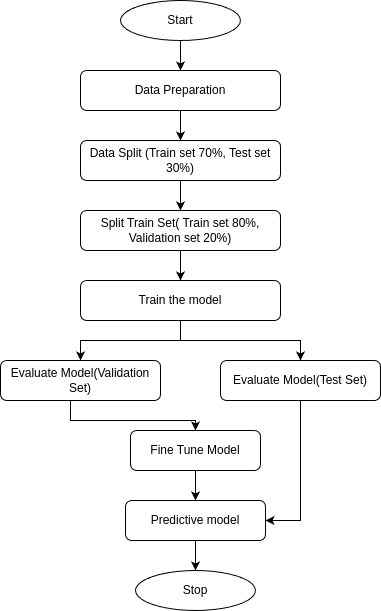

The diagram above was exported from draw.io. Its source (the exported page's mxGraphModel, read from the mxfile embedded in the PNG):
<mxGraphModel dx="1389" dy="794" grid="1" gridSize="10" guides="1" tooltips="1" connect="1" arrows="1" fold="1" page="1" pageScale="1" pageWidth="850" pageHeight="1100" math="0" shadow="0">
  <root>
    <mxCell id="0" />
    <mxCell id="1" parent="0" />
    <mxCell id="DI6WcoJN8zbYdrrMfDQh-7" style="edgeStyle=orthogonalEdgeStyle;rounded=0;orthogonalLoop=1;jettySize=auto;html=1;" parent="1" source="DI6WcoJN8zbYdrrMfDQh-1" target="DI6WcoJN8zbYdrrMfDQh-2" edge="1">
      <mxGeometry relative="1" as="geometry" />
    </mxCell>
    <mxCell id="DI6WcoJN8zbYdrrMfDQh-1" value="Start" style="ellipse;whiteSpace=wrap;html=1;fontStyle=0" parent="1" vertex="1">
      <mxGeometry x="320" y="190" width="120" height="40" as="geometry" />
    </mxCell>
    <mxCell id="DI6WcoJN8zbYdrrMfDQh-8" style="edgeStyle=orthogonalEdgeStyle;rounded=0;orthogonalLoop=1;jettySize=auto;html=1;entryX=0.5;entryY=0;entryDx=0;entryDy=0;" parent="1" source="DI6WcoJN8zbYdrrMfDQh-2" target="DI6WcoJN8zbYdrrMfDQh-3" edge="1">
      <mxGeometry relative="1" as="geometry" />
    </mxCell>
    <mxCell id="DI6WcoJN8zbYdrrMfDQh-2" value="Data Preparation" style="rounded=1;whiteSpace=wrap;html=1;fontStyle=0" parent="1" vertex="1">
      <mxGeometry x="280" y="260" width="200" height="40" as="geometry" />
    </mxCell>
    <mxCell id="DI6WcoJN8zbYdrrMfDQh-10" style="edgeStyle=orthogonalEdgeStyle;rounded=0;orthogonalLoop=1;jettySize=auto;html=1;entryX=0.5;entryY=0;entryDx=0;entryDy=0;" parent="1" source="DI6WcoJN8zbYdrrMfDQh-3" target="DI6WcoJN8zbYdrrMfDQh-4" edge="1">
      <mxGeometry relative="1" as="geometry" />
    </mxCell>
    <mxCell id="DI6WcoJN8zbYdrrMfDQh-3" value="Data Split (Train set 70%, Test set 30%)" style="rounded=1;whiteSpace=wrap;html=1;fontStyle=0" parent="1" vertex="1">
      <mxGeometry x="280" y="330" width="200" height="40" as="geometry" />
    </mxCell>
    <mxCell id="DI6WcoJN8zbYdrrMfDQh-12" style="edgeStyle=orthogonalEdgeStyle;rounded=0;orthogonalLoop=1;jettySize=auto;html=1;entryX=0.5;entryY=0;entryDx=0;entryDy=0;" parent="1" source="DI6WcoJN8zbYdrrMfDQh-4" target="DI6WcoJN8zbYdrrMfDQh-11" edge="1">
      <mxGeometry relative="1" as="geometry" />
    </mxCell>
    <mxCell id="DI6WcoJN8zbYdrrMfDQh-4" value="Split Train Set( Train set 80%, Validation set 20%)" style="rounded=1;whiteSpace=wrap;html=1;fontStyle=0" parent="1" vertex="1">
      <mxGeometry x="280" y="400" width="200" height="40" as="geometry" />
    </mxCell>
    <mxCell id="DI6WcoJN8zbYdrrMfDQh-19" value="" style="edgeStyle=orthogonalEdgeStyle;rounded=0;orthogonalLoop=1;jettySize=auto;html=1;" parent="1" source="DI6WcoJN8zbYdrrMfDQh-11" target="DI6WcoJN8zbYdrrMfDQh-14" edge="1">
      <mxGeometry relative="1" as="geometry" />
    </mxCell>
    <mxCell id="DI6WcoJN8zbYdrrMfDQh-20" style="edgeStyle=orthogonalEdgeStyle;rounded=0;orthogonalLoop=1;jettySize=auto;html=1;entryX=0.5;entryY=0;entryDx=0;entryDy=0;" parent="1" source="DI6WcoJN8zbYdrrMfDQh-11" target="DI6WcoJN8zbYdrrMfDQh-13" edge="1">
      <mxGeometry relative="1" as="geometry" />
    </mxCell>
    <mxCell id="DI6WcoJN8zbYdrrMfDQh-11" value="Train the model" style="rounded=1;whiteSpace=wrap;html=1;fontStyle=0" parent="1" vertex="1">
      <mxGeometry x="280" y="470" width="200" height="40" as="geometry" />
    </mxCell>
    <mxCell id="DI6WcoJN8zbYdrrMfDQh-27" style="edgeStyle=orthogonalEdgeStyle;rounded=0;orthogonalLoop=1;jettySize=auto;html=1;entryX=0.5;entryY=0;entryDx=0;entryDy=0;" parent="1" source="DI6WcoJN8zbYdrrMfDQh-13" target="DI6WcoJN8zbYdrrMfDQh-16" edge="1">
      <mxGeometry relative="1" as="geometry">
        <Array as="points">
          <mxPoint x="270" y="610" />
        </Array>
      </mxGeometry>
    </mxCell>
    <mxCell id="DI6WcoJN8zbYdrrMfDQh-13" value="Evaluate Model(Validation Set)" style="rounded=1;whiteSpace=wrap;html=1;fontStyle=0" parent="1" vertex="1">
      <mxGeometry x="200" y="550" width="160" height="40" as="geometry" />
    </mxCell>
    <mxCell id="DI6WcoJN8zbYdrrMfDQh-22" style="edgeStyle=orthogonalEdgeStyle;rounded=0;orthogonalLoop=1;jettySize=auto;html=1;" parent="1" source="DI6WcoJN8zbYdrrMfDQh-14" target="DI6WcoJN8zbYdrrMfDQh-17" edge="1">
      <mxGeometry relative="1" as="geometry">
        <Array as="points">
          <mxPoint x="500" y="710" />
        </Array>
      </mxGeometry>
    </mxCell>
    <mxCell id="DI6WcoJN8zbYdrrMfDQh-14" value="Evaluate Model(Test Set)" style="rounded=1;whiteSpace=wrap;html=1;fontStyle=0" parent="1" vertex="1">
      <mxGeometry x="420" y="550" width="160" height="40" as="geometry" />
    </mxCell>
    <mxCell id="DI6WcoJN8zbYdrrMfDQh-24" value="" style="edgeStyle=orthogonalEdgeStyle;rounded=0;orthogonalLoop=1;jettySize=auto;html=1;" parent="1" source="DI6WcoJN8zbYdrrMfDQh-16" target="DI6WcoJN8zbYdrrMfDQh-17" edge="1">
      <mxGeometry relative="1" as="geometry" />
    </mxCell>
    <mxCell id="DI6WcoJN8zbYdrrMfDQh-16" value="Fine Tune Model" style="rounded=1;whiteSpace=wrap;html=1;fontStyle=0" parent="1" vertex="1">
      <mxGeometry x="330" y="620" width="130" height="40" as="geometry" />
    </mxCell>
    <mxCell id="DI6WcoJN8zbYdrrMfDQh-25" value="" style="edgeStyle=orthogonalEdgeStyle;rounded=0;orthogonalLoop=1;jettySize=auto;html=1;" parent="1" source="DI6WcoJN8zbYdrrMfDQh-17" target="DI6WcoJN8zbYdrrMfDQh-18" edge="1">
      <mxGeometry relative="1" as="geometry" />
    </mxCell>
    <mxCell id="DI6WcoJN8zbYdrrMfDQh-17" value="Predictive model" style="rounded=1;whiteSpace=wrap;html=1;fontStyle=0" parent="1" vertex="1">
      <mxGeometry x="325" y="690" width="140" height="40" as="geometry" />
    </mxCell>
    <mxCell id="DI6WcoJN8zbYdrrMfDQh-18" value="Stop" style="ellipse;whiteSpace=wrap;html=1;fontStyle=0" parent="1" vertex="1">
      <mxGeometry x="335" y="760" width="120" height="40" as="geometry" />
    </mxCell>
    <mxCell id="WsYq1N27_KbtXf77zYJ7-1" style="edgeStyle=orthogonalEdgeStyle;rounded=0;orthogonalLoop=1;jettySize=auto;html=1;exitX=0.5;exitY=1;exitDx=0;exitDy=0;" edge="1" parent="1" source="DI6WcoJN8zbYdrrMfDQh-3" target="DI6WcoJN8zbYdrrMfDQh-3">
      <mxGeometry relative="1" as="geometry" />
    </mxCell>
  </root>
</mxGraphModel>